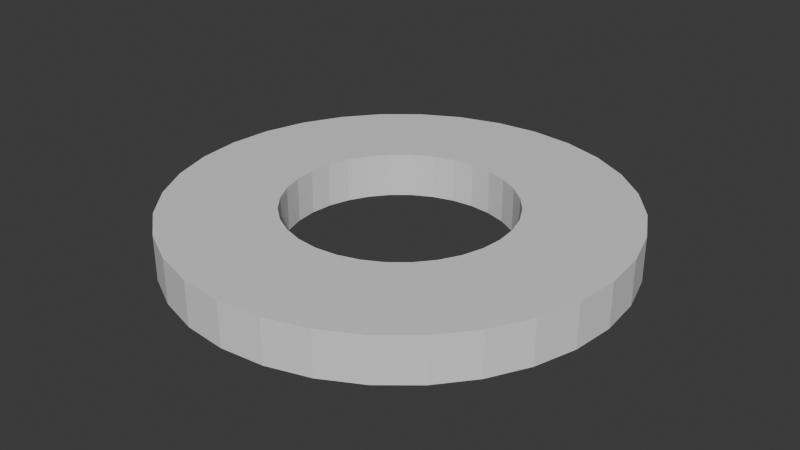 # Source: round_thing.blend  (saved by Blender 5.1.30; exported with 4.5.12 LTS)
import bpy
from mathutils import Matrix  # noqa: F401  (used for matrix-valued properties, if any)

bpy.ops.wm.read_factory_settings(use_empty=True)
scene = bpy.context.scene
scene.name = 'Scene'

# ---- collections
col_collection = bpy.data.collections.new('Collection'); scene.collection.children.link(col_collection)

# ---- materials (node trees are filled in below, after node groups)
mat_round_thing = bpy.data.materials.new('round_thing')
mat_round_thing.alpha_threshold = 0.0
mat_round_thing.use_backface_culling_lightprobe_volume = False
mat_round_thing.roughness = 0.5
mat_round_thing.line_color = (0.0, 0.0, 0.0, 1.0)

# ---- material node trees
mat_round_thing.use_nodes = True; mat_round_thing.node_tree.nodes.clear()
_N = mat_round_thing.node_tree.nodes; _L = mat_round_thing.node_tree.links
n0 = _N.new('ShaderNodeOutputMaterial'); n0.name = 'Material Output'; n0.location = (200, 100)
n1 = _N.new('ShaderNodeBsdfPrincipled'); n1.name = 'Principled BSDF'; n1.location = (-200, 100)
_L.new(n1.outputs[0], n0.inputs[0])
n0.is_active_output = True

# ---- world
world_world = bpy.data.worlds.new('World'); scene.world = world_world
world_world.use_nodes = True; world_world.node_tree.nodes.clear()
_N = world_world.node_tree.nodes; _L = world_world.node_tree.links
n0 = _N.new('ShaderNodeOutputWorld'); n0.name = 'World Output'; n0.location = (200, 100)
n1 = _N.new('ShaderNodeBackground'); n1.name = 'Background'; n1.location = (-200, 100)
n1.inputs[0].default_value = (0.05088, 0.05088, 0.05088, 1.0)
_L.new(n1.outputs[0], n0.inputs[0])
n0.is_active_output = True
world_world.color = (0.05088, 0.05088, 0.05088)
world_world.sun_shadow_jitter_overblur = 0.0

# ---- meshes
me_cylinder = bpy.data.meshes.new('Cylinder')
me_cylinder.from_pydata([(0.0, 10.0, -1.0), (0.0, 5.0, -1.0), (0.0, 10.0, 1.0), (0.0, 5.0, 1.0), (0.9755, 4.904, -1.0), (1.951, 9.808, -1.0), (0.9755, 4.904, 1.0), (1.951, 9.808, 1.0), (1.913, 4.619, -1.0), (3.827, 9.239, -1.0), (1.913, 4.619, 1.0), (3.827, 9.239, 1.0), (5.556, 8.315, -1.0), (2.778, 4.157, -1.0), (2.778, 4.157, 1.0), (5.556, 8.315, 1.0), (3.536, 3.536, -1.0), (7.071, 7.071, -1.0), (3.536, 3.536, 1.0), (7.071, 7.071, 1.0), (8.315, 5.556, -1.0), (4.157, 2.778, -1.0), (8.315, 5.556, 1.0), (4.157, 2.778, 1.0), (9.239, 3.827, -1.0), (4.619, 1.913, -1.0), (4.619, 1.913, 1.0), (9.239, 3.827, 1.0), (4.904, 0.9755, -1.0), (9.808, 1.951, -1.0), (4.904, 0.9755, 1.0), (9.808, 1.951, 1.0), (5.0, 0.0, -1.0), (10.0, 0.0, -1.0), (10.0, 0.0, 1.0), (5.0, 0.0, 1.0), (9.808, -1.951, -1.0), (4.904, -0.9755, -1.0), (9.808, -1.951, 1.0), (4.904, -0.9755, 1.0), (4.619, -1.913, -1.0), (9.239, -3.827, -1.0), (4.619, -1.913, 1.0), (9.239, -3.827, 1.0), (4.157, -2.778, -1.0), (8.315, -5.556, -1.0), (4.157, -2.778, 1.0), (8.315, -5.556, 1.0), (7.071, -7.071, -1.0), (3.536, -3.536, -1.0), (3.536, -3.536, 1.0), (7.071, -7.071, 1.0), (5.556, -8.315, -1.0), (2.778, -4.157, -1.0), (5.556, -8.315, 1.0), (2.778, -4.157, 1.0), (3.827, -9.239, -1.0), (1.913, -4.619, -1.0), (3.827, -9.239, 1.0), (1.913, -4.619, 1.0), (0.9755, -4.904, -1.0), (1.951, -9.808, -1.0), (1.951, -9.808, 1.0), (0.9755, -4.904, 1.0), (0.0, -5.0, -1.0), (0.0, -10.0, -1.0), (0.0, -5.0, 1.0), (0.0, -10.0, 1.0), (-0.9755, -4.904, -1.0), (-1.951, -9.808, -1.0), (-1.951, -9.808, 1.0), (-0.9755, -4.904, 1.0), (-1.913, -4.619, -1.0), (-3.827, -9.239, -1.0), (-3.827, -9.239, 1.0), (-1.913, -4.619, 1.0), (-2.778, -4.157, -1.0), (-5.556, -8.315, -1.0), (-2.778, -4.157, 1.0), (-5.556, -8.315, 1.0), (-3.536, -3.536, -1.0), (-7.071, -7.071, -1.0), (-7.071, -7.071, 1.0), (-3.536, -3.536, 1.0), (-4.157, -2.778, -1.0), (-8.315, -5.556, -1.0), (-4.157, -2.778, 1.0), (-8.315, -5.556, 1.0), (-4.619, -1.913, -1.0), (-9.239, -3.827, -1.0), (-4.619, -1.913, 1.0), (-9.239, -3.827, 1.0), (-4.904, -0.9755, -1.0), (-9.808, -1.951, -1.0), (-4.904, -0.9755, 1.0), (-9.808, -1.951, 1.0), (-10.0, 0.0, -1.0), (-5.0, 0.0, -1.0), (-5.0, 0.0, 1.0), (-10.0, 0.0, 1.0), (-9.808, 1.951, -1.0), (-4.904, 0.9755, -1.0), (-4.904, 0.9755, 1.0), (-9.808, 1.951, 1.0), (-9.239, 3.827, -1.0), (-4.619, 1.913, -1.0), (-9.239, 3.827, 1.0), (-4.619, 1.913, 1.0), (-8.315, 5.556, -1.0), (-4.157, 2.778, -1.0), (-8.315, 5.556, 1.0), (-4.157, 2.778, 1.0), (-3.536, 3.536, -1.0), (-7.071, 7.071, -1.0), (-3.536, 3.536, 1.0), (-7.071, 7.071, 1.0), (-2.778, 4.157, -1.0), (-5.556, 8.315, -1.0), (-2.778, 4.157, 1.0), (-5.556, 8.315, 1.0), (-1.913, 4.619, -1.0), (-3.827, 9.239, -1.0), (-1.913, 4.619, 1.0), (-3.827, 9.239, 1.0), (-0.9755, 4.904, -1.0), (-1.951, 9.808, -1.0), (-0.9755, 4.904, 1.0), (-1.951, 9.808, 1.0)], [], [(0, 2, 7, 5), (5, 7, 11, 9), (9, 11, 15, 12), (12, 15, 19, 17), (17, 19, 22, 20), (20, 22, 27, 24), (24, 27, 31, 29), (29, 31, 34, 33), (33, 34, 38, 36), (36, 38, 43, 41), (41, 43, 47, 45), (45, 47, 51, 48), (48, 51, 54, 52), (52, 54, 58, 56), (56, 58, 62, 61), (61, 62, 67, 65), (65, 67, 70, 69), (69, 70, 74, 73), (73, 74, 79, 77), (77, 79, 82, 81), (81, 82, 87, 85), (85, 87, 91, 89), (89, 91, 95, 93), (93, 95, 99, 96), (96, 99, 103, 100), (100, 103, 106, 104), (104, 106, 110, 108), (108, 110, 115, 113), (113, 115, 119, 117), (117, 119, 123, 121), (123, 119, 115, 110, 106, 103, 99, 95, 91, 87, 82, 79, 74, 75, 78, 83, 86, 90, 94, 98, 102, 107, 111, 114, 118, 122, 126, 3, 6, 10, 14, 18, 23, 26, 30, 35, 39, 42, 43, 38, 34, 31, 27, 22, 19, 15, 11, 7, 2, 127), (58, 54, 51, 47, 43, 42, 46, 50, 55, 59, 63, 66, 71, 75, 74, 70, 67, 62), (121, 123, 127, 125), (125, 127, 2, 0), (125, 0, 5, 9, 12, 17, 20, 24, 29, 33, 36, 41, 45, 48, 52, 56, 61, 60, 57, 53, 49, 44, 40, 37, 32, 28, 25, 21, 16, 13, 8, 4, 1, 124), (61, 65, 69, 73, 77, 81, 85, 89, 93, 96, 100, 104, 108, 113, 117, 121, 125, 124, 120, 116, 112, 109, 105, 101, 97, 92, 88, 84, 80, 76, 72, 68, 64, 60), (3, 1, 4, 6), (6, 4, 8, 10), (10, 8, 13, 14), (14, 13, 16, 18), (23, 18, 16, 21), (26, 23, 21, 25), (30, 26, 25, 28), (35, 30, 28, 32), (39, 35, 32, 37), (42, 39, 37, 40), (46, 42, 40, 44), (50, 46, 44, 49), (55, 50, 49, 53), (59, 55, 53, 57), (63, 59, 57, 60), (66, 63, 60, 64), (71, 66, 64, 68), (75, 71, 68, 72), (72, 76, 78, 75), (83, 78, 76, 80), (83, 80, 84, 86), (86, 84, 88, 90), (90, 88, 92, 94), (94, 92, 97, 98), (98, 97, 101, 102), (102, 101, 105, 107), (107, 105, 109, 111), (111, 109, 112, 114), (114, 112, 116, 118), (118, 116, 120, 122), (124, 126, 122, 120), (124, 1, 3, 126)])
_uv = me_cylinder.uv_layers.new(name='UVMap')
_uv.uv.foreach_set('vector', [0.5502, 0.07577, 0.5, 0.07577, 0.5, 0.03482, 0.5502, 0.03482, 0.5502, 0.03482, 0.5, 0.03482, 0.5, 1.379e-08, 0.5502, 1.758e-08, 0.6005, 0.3187, 0.5502, 0.3187, 0.5502, 0.2778, 0.6005, 0.2778, 0.6005, 0.2778, 0.5502, 0.2778, 0.5502, 0.2323, 0.6005, 0.2323, 0.6005, 0.2323, 0.5502, 0.2323, 0.5502, 0.184, 0.6005, 0.184, 0.6005, 0.184, 0.5502, 0.184, 0.5502, 0.1347, 0.6005, 0.1347, 0.6005, 0.1347, 0.5502, 0.1347, 0.5502, 0.08644, 0.6005, 0.08644, 0.6005, 0.08644, 0.5502, 0.08644, 0.5502, 0.04095, 0.6005, 0.04095, 0.6005, 0.04095, 0.5502, 0.04095, 0.5502, -6.372e-09, 0.6005, -2.579e-09, 0.6005, 0.6375, 0.5502, 0.6375, 0.5502, 0.5965, 0.6005, 0.5965, 0.6005, 0.5965, 0.5502, 0.5965, 0.5502, 0.551, 0.6005, 0.551, 0.6005, 0.551, 0.5502, 0.551, 0.5502, 0.5027, 0.6005, 0.5027, 0.6005, 0.5027, 0.5502, 0.5027, 0.5502, 0.4535, 0.6005, 0.4535, 0.6005, 0.4535, 0.5502, 0.4535, 0.5502, 0.4052, 0.6005, 0.4052, 0.6005, 0.4052, 0.5502, 0.4052, 0.5502, 0.3597, 0.6005, 0.3597, 0.6005, 0.3597, 0.5502, 0.3597, 0.5502, 0.3187, 0.6005, 0.3187, 0.5502, 0.7557, 0.5, 0.7557, 0.5, 0.7102, 0.5502, 0.7102, 0.5502, 0.7102, 0.5, 0.7102, 0.5, 0.6619, 0.5502, 0.6619, 0.5502, 0.6619, 0.5, 0.6619, 0.5, 0.6127, 0.5502, 0.6127, 0.5502, 0.6127, 0.5, 0.6127, 0.5, 0.5644, 0.5502, 0.5644, 0.5502, 0.5644, 0.5, 0.5644, 0.5, 0.5189, 0.5502, 0.5189, 0.5502, 0.5189, 0.5, 0.5189, 0.5, 0.4779, 0.5502, 0.4779, 0.5502, 0.4779, 0.5, 0.4779, 0.5, 0.4431, 0.5502, 0.4431, 0.5502, 0.4431, 0.5, 0.4431, 0.5, 0.4157, 0.5502, 0.4157, 0.5502, 0.4157, 0.5, 0.4157, 0.5, 0.3884, 0.5502, 0.3884, 0.5502, 0.3884, 0.5, 0.3884, 0.5, 0.3536, 0.5502, 0.3536, 0.5502, 0.3536, 0.5, 0.3536, 0.5, 0.3126, 0.5502, 0.3126, 0.5502, 0.3126, 0.5, 0.3126, 0.5, 0.2671, 0.5502, 0.2671, 0.5502, 0.2671, 0.5, 0.2671, 0.5, 0.2188, 0.5502, 0.2188, 0.5502, 0.2188, 0.5, 0.2188, 0.5, 0.1696, 0.5502, 0.1696, 0.009607, 0.1771, 0.02845, 0.1316, 0.05581, 0.09063, 0.09063, 0.05581, 0.1316, 0.02845, 0.1771, 0.009607, 0.2254, -1.306e-08, 0.2746, -1.099e-08, 0.3229, 0.009607, 0.3684, 0.02845, 0.4094, 0.05581, 0.4442, 0.09063, 0.4715, 0.1316, 0.3608, 0.1908, 0.3471, 0.1703, 0.3297, 0.1529, 0.3092, 0.1392, 0.2865, 0.1298, 0.2623, 0.125, 0.2377, 0.125, 0.2135, 0.1298, 0.1908, 0.1392, 0.1703, 0.1529, 0.1529, 0.1703, 0.1392, 0.1908, 0.1298, 0.2135, 0.125, 0.2377, 0.125, 0.2623, 0.1298, 0.2865, 0.1392, 0.3092, 0.1529, 0.3297, 0.1703, 0.3471, 0.1908, 0.3608, 0.2135, 0.3702, 0.2377, 0.375, 0.2623, 0.375, 0.2865, 0.3702, 0.3092, 0.3608, 0.3684, 0.4715, 0.3229, 0.4904, 0.2746, 0.5, 0.2254, 0.5, 0.1771, 0.4904, 0.1316, 0.4715, 0.09063, 0.4442, 0.05581, 0.4094, 0.02845, 0.3684, 0.009607, 0.3229, -1.344e-08, 0.2746, -1.137e-08, 0.2254, 0.4904, 0.3229, 0.4715, 0.3684, 0.4442, 0.4094, 0.4094, 0.4442, 0.3684, 0.4715, 0.3092, 0.3608, 0.3297, 0.3471, 0.3471, 0.3297, 0.3608, 0.3092, 0.3702, 0.2865, 0.375, 0.2623, 0.375, 0.2377, 0.3702, 0.2135, 0.3608, 0.1908, 0.4715, 0.1316, 0.4904, 0.1771, 0.5, 0.2254, 0.5, 0.2746, 0.5502, 0.1696, 0.5, 0.1696, 0.5, 0.1213, 0.5502, 0.1213, 0.5502, 0.1213, 0.5, 0.1213, 0.5, 0.07577, 0.5502, 0.07577, 0.009607, 0.8229, -9.119e-09, 0.7746, -7.054e-09, 0.7254, 0.009607, 0.6771, 0.02845, 0.6316, 0.05581, 0.5906, 0.09063, 0.5558, 0.1316, 0.5285, 0.1771, 0.5096, 0.2254, 0.5, 0.2746, 0.5, 0.3229, 0.5096, 0.3684, 0.5285, 0.4094, 0.5558, 0.4442, 0.5906, 0.4715, 0.6316, 0.4904, 0.6771, 0.3702, 0.7135, 0.3608, 0.6908, 0.3471, 0.6703, 0.3297, 0.6529, 0.3092, 0.6392, 0.2865, 0.6298, 0.2623, 0.625, 0.2377, 0.625, 0.2135, 0.6298, 0.1908, 0.6392, 0.1703, 0.6529, 0.1529, 0.6703, 0.1392, 0.6908, 0.1298, 0.7135, 0.125, 0.7377, 0.125, 0.7623, 0.1298, 0.7865, 0.4904, 0.6771, 0.5, 0.7254, 0.5, 0.7746, 0.4904, 0.8229, 0.4715, 0.8684, 0.4442, 0.9094, 0.4094, 0.9442, 0.3684, 0.9715, 0.3229, 0.9904, 0.2746, 1.0, 0.2254, 1.0, 0.1771, 0.9904, 0.1316, 0.9715, 0.09063, 0.9442, 0.05581, 0.9094, 0.02845, 0.8684, 0.009607, 0.8229, 0.1298, 0.7865, 0.1392, 0.8092, 0.1529, 0.8297, 0.1703, 0.8471, 0.1908, 0.8608, 0.2135, 0.8702, 0.2377, 0.875, 0.2623, 0.875, 0.2865, 0.8702, 0.3092, 0.8608, 0.3297, 0.8471, 0.3471, 0.8297, 0.3608, 0.8092, 0.3702, 0.7865, 0.375, 0.7623, 0.375, 0.7377, 0.3702, 0.7135, 0.6005, -8.568e-09, 0.6507, -4.775e-09, 0.6507, 0.02275, 0.6005, 0.02275, 0.6005, 0.02275, 0.6507, 0.02275, 0.6507, 0.0469, 0.6005, 0.0469, 0.6005, 0.0469, 0.6507, 0.0469, 0.6507, 0.07152, 0.6005, 0.07152, 0.6005, 0.07152, 0.6507, 0.07152, 0.6507, 0.09567, 0.6005, 0.09567, 0.6005, 0.1184, 0.6005, 0.09567, 0.6507, 0.09567, 0.6507, 0.1184, 0.6005, 0.1389, 0.6005, 0.1184, 0.6507, 0.1184, 0.6507, 0.1389, 0.6005, 0.1563, 0.6005, 0.1389, 0.6507, 0.1389, 0.6507, 0.1563, 0.6005, 0.17, 0.6005, 0.1563, 0.6507, 0.1563, 0.6507, 0.17, 0.5502, 0.6511, 0.5502, 0.6375, 0.6005, 0.6375, 0.6005, 0.6511, 0.5502, 0.6686, 0.5502, 0.6511, 0.6005, 0.6511, 0.6005, 0.6686, 0.5502, 0.689, 0.5502, 0.6686, 0.6005, 0.6686, 0.6005, 0.689, 0.5502, 0.7118, 0.5502, 0.689, 0.6005, 0.689, 0.6005, 0.7118, 0.5502, 0.7359, 0.5502, 0.7118, 0.6005, 0.7118, 0.6005, 0.7359, 0.5502, 0.7605, 0.5502, 0.7359, 0.6005, 0.7359, 0.6005, 0.7605, 0.5502, 0.7847, 0.5502, 0.7605, 0.6005, 0.7605, 0.6005, 0.7847, 0.5502, 0.8074, 0.5502, 0.7847, 0.6005, 0.7847, 0.6005, 0.8074, 0.5502, 0.8279, 0.5502, 0.8074, 0.6005, 0.8074, 0.6005, 0.8279, 0.5502, 0.8453, 0.5502, 0.8279, 0.6005, 0.8279, 0.6005, 0.8453, 0.6507, 0.17, 0.6507, 0.1905, 0.6005, 0.1905, 0.6005, 0.17, 0.6005, 0.2132, 0.6005, 0.1905, 0.6507, 0.1905, 0.6507, 0.2132, 0.6005, 0.2132, 0.6507, 0.2132, 0.6507, 0.2374, 0.6005, 0.2374, 0.6005, 0.2374, 0.6507, 0.2374, 0.6507, 0.262, 0.6005, 0.262, 0.6005, 0.262, 0.6507, 0.262, 0.6507, 0.2861, 0.6005, 0.2861, 0.6005, 0.2861, 0.6507, 0.2861, 0.6507, 0.3089, 0.6005, 0.3089, 0.6005, 0.3089, 0.6507, 0.3089, 0.6507, 0.3293, 0.6005, 0.3293, 0.6005, 0.3293, 0.6507, 0.3293, 0.6507, 0.3498, 0.6005, 0.3498, 0.6005, 0.3498, 0.6507, 0.3498, 0.6507, 0.3726, 0.6005, 0.3726, 0.6005, 0.3726, 0.6507, 0.3726, 0.6507, 0.3967, 0.6005, 0.3967, 0.6005, 0.3967, 0.6507, 0.3967, 0.6507, 0.4213, 0.6005, 0.4213, 0.6005, 0.4213, 0.6507, 0.4213, 0.6507, 0.4455, 0.6005, 0.4455, 0.6507, 0.4682, 0.6005, 0.4682, 0.6005, 0.4455, 0.6507, 0.4455, 0.6507, 0.4682, 0.6507, 0.4887, 0.6005, 0.4887, 0.6005, 0.4682])
me_cylinder.materials.append(mat_round_thing)
me_cylinder.update()

# ---- objects
ob_cylinder_col = bpy.data.objects.new('Cylinder-col', me_cylinder)

# ---- transforms, parenting, visibility, modifiers, constraints
ob_cylinder_col.location = (0.0, 0.0, 0.0)

# ---- collection membership
col_collection.objects.link(ob_cylinder_col)

# ---- scene / render settings (as saved in the file)
scene.frame_start = 1; scene.frame_end = 250; scene.frame_set(1)
scene.render.engine = 'BLENDER_EEVEE_NEXT'
scene.render.bake_bias = 0.0
scene.render.bake_samples = 0
scene.cycles.sampling_pattern = 'TABULATED_SOBOL'
scene.eevee.use_volume_custom_range = False
bpy.context.view_layer.update()

# ---- added for rendering (the .blend has no active camera and no usable light): camera, sun
cam_auto = bpy.data.cameras.new('AutoCamera')
cam_auto.lens = 50.0
cam_auto.sensor_width = 36.0
cam_auto.clip_end = 1000.0
ob_auto_camera = bpy.data.objects.new('AutoCamera', cam_auto)
scene.collection.objects.link(ob_auto_camera)
ob_auto_camera.location = (26.2346, -31.4816, 20.9877)
ob_auto_camera.rotation_euler = (1.09748, -7.21219e-08, 0.694738)
scene.camera = ob_auto_camera
light_auto_sun = bpy.data.lights.new('AutoSun', 'SUN')
light_auto_sun.energy = 3.0
light_auto_sun.angle = 0.0523599
ob_auto_sun = bpy.data.objects.new('AutoSun', light_auto_sun)
scene.collection.objects.link(ob_auto_sun)
ob_auto_sun.rotation_euler = (0.872665, 0.174533, 0.523599)
bpy.context.view_layer.update()
